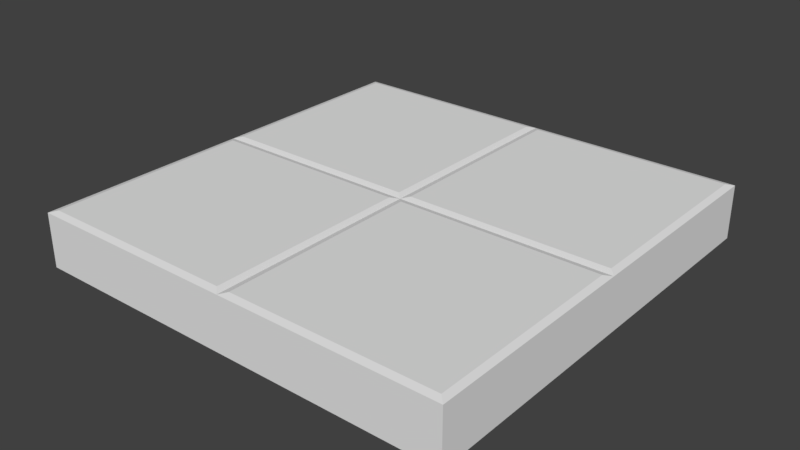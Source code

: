 # Source: SM_Tile_2x2x0.25_A.blend  (saved by Blender 2.78.0; exported with 4.5.12 LTS)
import bpy
from mathutils import Matrix  # noqa: F401  (used for matrix-valued properties, if any)

bpy.ops.wm.read_factory_settings(use_empty=True)
scene = bpy.context.scene
scene.name = 'Scene'

# ---- collections
col_collection_1 = bpy.data.collections.new('Collection 1'); scene.collection.children.link(col_collection_1)

# ---- world
world_world = bpy.data.worlds.new('World'); scene.world = world_world
world_world.color = (0.05088, 0.05088, 0.05088)
world_world.use_sun_shadow = False
world_world.sun_shadow_jitter_overblur = 0.0
world_world.cycles.sampling_method = 'MANUAL'

# ---- meshes
me_cube_002 = bpy.data.meshes.new('Cube.002')
me_cube_002.from_pydata([(-2.0, -2.0, -2.369e-05), (-1.969, -1.969, 0.2585), (-2.0, -8.009e-08, -2.369e-05), (-1.969, -0.03074, 0.2585), (9.058e-05, -2.0, -2.369e-05), (-0.03065, -1.969, 0.2585), (9.058e-05, -8.009e-08, -2.369e-05), (-0.03065, -0.03074, 0.2585), (-1.969, -1.031, 0.2585), (-1.031, -0.03074, 0.2585), (-0.03065, -1.031, 0.2585), (-1.031, -1.969, 0.2585), (-1.031, -1.031, 0.2585), (-0.9692, -1.969, 0.2585), (-2.0, -2.0, 0.25), (-1.969, -0.9693, 0.2585), (-1.031, -0.9693, 0.2585), (-2.0, -1.0, 0.25), (-2.0, -8.009e-08, 0.25), (-0.9692, -0.03074, 0.2585), (-0.9692, -1.031, 0.2585), (-0.03065, -0.9693, 0.2585), (9.058e-05, -2.0, 0.25), (-0.9999, -2.0, 0.25), (-0.9692, -0.9693, 0.2585), (-0.9999, -8.009e-08, 0.25), (9.058e-05, -8.009e-08, 0.25), (9.058e-05, -1.0, 0.25), (-0.9999, -1.0, 0.25)], [], [(0, 14, 17, 18, 2), (2, 18, 25, 26, 6), (6, 26, 27, 22, 4), (4, 22, 23, 14, 0), (2, 6, 4, 0), (12, 8, 1, 11), (10, 20, 13, 5), (7, 19, 24, 21), (9, 3, 15, 16), (11, 1, 14, 23), (1, 8, 17, 14), (12, 11, 23, 28), (8, 12, 28, 17), (15, 3, 18, 17), (3, 9, 25, 18), (9, 16, 28, 25), (16, 15, 17, 28), (10, 5, 22, 27), (5, 13, 23, 22), (13, 20, 28, 23), (20, 10, 27, 28), (19, 7, 26, 25), (7, 21, 27, 26), (24, 19, 25, 28), (21, 24, 28, 27)])
me_cube_002.use_remesh_preserve_volume = False
me_cube_002.use_remesh_preserve_attributes = False
me_cube_002.use_mirror_vertex_groups = False
me_cube_002.update()

# ---- objects
ob_tile2x2x0_25 = bpy.data.objects.new('Tile2x2x0.25', me_cube_002)

# ---- transforms, parenting, visibility, modifiers, constraints
ob_tile2x2x0_25.location = (0.0, 0.0, 0.0)
ob_tile2x2x0_25.lineart.crease_threshold = 0.0

# ---- collection membership
col_collection_1.objects.link(ob_tile2x2x0_25)

# ---- scene / render settings (as saved in the file)
scene.frame_start = 1; scene.frame_end = 250; scene.frame_set(1)
scene.render.engine = 'BLENDER_EEVEE_NEXT'
scene.render.resolution_percentage = 50
scene.render.dither_intensity = 0.0
scene.cycles.use_denoising = False
scene.cycles.samples = 128
scene.cycles.sampling_pattern = 'TABULATED_SOBOL'
scene.cycles.light_sampling_threshold = 0.0
scene.cycles.use_adaptive_sampling = False
scene.cycles.use_light_tree = False
scene.cycles.blur_glossy = 0.0
scene.cycles.sample_clamp_indirect = 0.0
scene.view_settings.view_transform = 'Standard'
bpy.context.view_layer.update()

# ---- added for rendering (the .blend has no active camera and no usable light): camera, sun
cam_auto = bpy.data.cameras.new('AutoCamera')
cam_auto.lens = 50.0
cam_auto.sensor_width = 36.0
cam_auto.clip_end = 1000.0
ob_auto_camera = bpy.data.objects.new('AutoCamera', cam_auto)
scene.collection.objects.link(ob_auto_camera)
ob_auto_camera.location = (1.62793, -4.1534, 2.23149)
ob_auto_camera.rotation_euler = (1.09748, -7.21219e-08, 0.694738)
scene.camera = ob_auto_camera
light_auto_sun = bpy.data.lights.new('AutoSun', 'SUN')
light_auto_sun.energy = 3.0
light_auto_sun.angle = 0.0523599
ob_auto_sun = bpy.data.objects.new('AutoSun', light_auto_sun)
scene.collection.objects.link(ob_auto_sun)
ob_auto_sun.rotation_euler = (0.872665, 0.174533, 0.523599)
bpy.context.view_layer.update()
